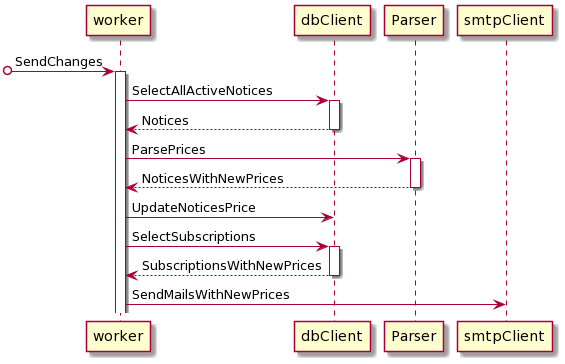

The diagram above was rendered by PlantUML. Its source (embedded in the PNG):
@startuml
[o-> worker: SendChanges
activate worker
worker-> dbClient: SelectAllActiveNotices
activate dbClient
return Notices
worker-> Parser: ParsePrices
activate Parser
return NoticesWithNewPrices
worker-> dbClient: UpdateNoticesPrice
worker-> dbClient: SelectSubscriptions
activate dbClient
return SubscriptionsWithNewPrices
worker-> smtpClient: SendMailsWithNewPrices
@enduml